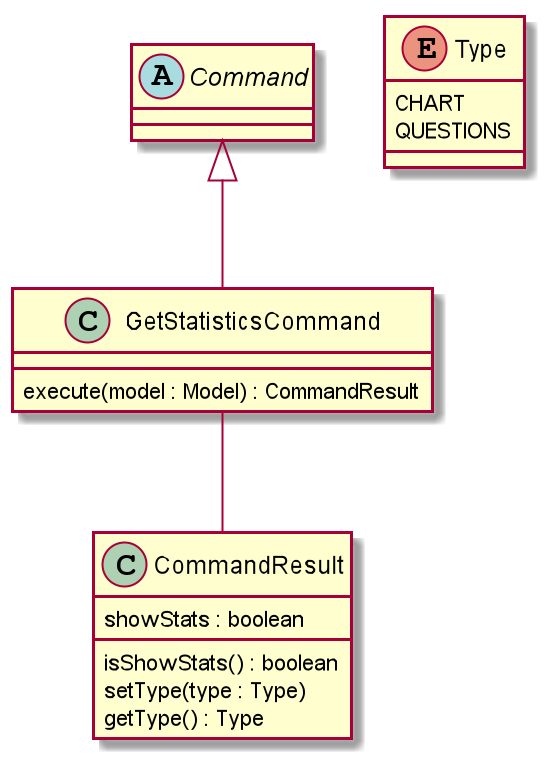

The diagram above was rendered by PlantUML. Its source (embedded in the PNG):
@startuml

abstract class Command

Command <|-- GetStatisticsCommand
GetStatisticsCommand -- CommandResult

class GetStatisticsCommand {
execute(model : Model) : CommandResult
}

class CommandResult {
showStats : boolean
isShowStats() : boolean
setType(type : Type)
getType() : Type
}

enum Type {
CHART
QUESTIONS
}

@enduml